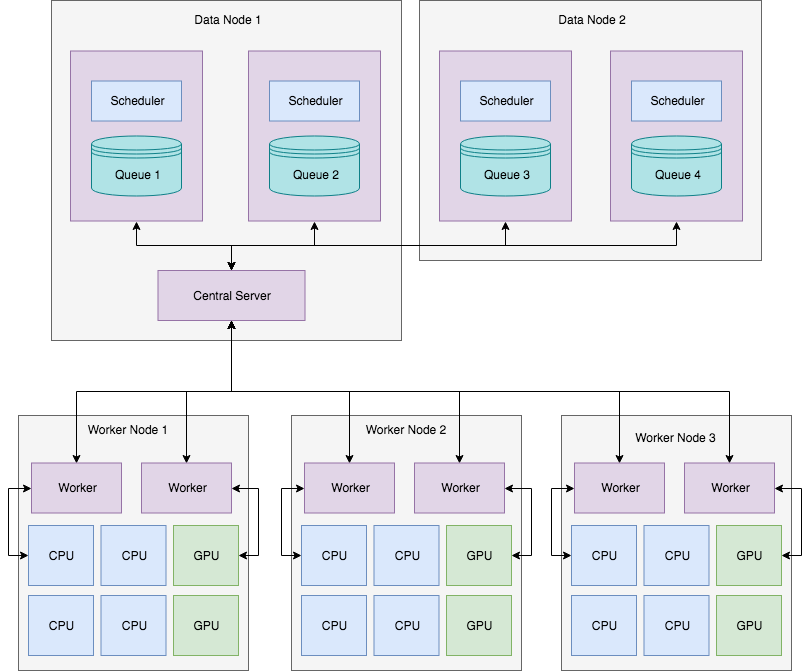

The diagram above was exported from draw.io. Its source (the exported page's mxGraphModel, read from the mxfile embedded in the PNG):
<mxGraphModel dx="1424" dy="2124" grid="1" gridSize="10" guides="1" tooltips="1" connect="1" arrows="1" fold="1" page="1" pageScale="1" pageWidth="850" pageHeight="1100" math="0" shadow="0">
  <root>
    <mxCell id="0" />
    <mxCell id="1" parent="0" />
    <mxCell id="JyVim9Y2xRVVXXo3rCQX-81" value="" style="rounded=0;whiteSpace=wrap;html=1;fillColor=#f5f5f5;strokeColor=#666666;fontColor=#333333;" vertex="1" parent="1">
      <mxGeometry x="488" y="-40" width="342" height="260" as="geometry" />
    </mxCell>
    <mxCell id="JyVim9Y2xRVVXXo3rCQX-60" value="" style="rounded=0;whiteSpace=wrap;html=1;fillColor=#f5f5f5;strokeColor=#666666;fontColor=#333333;" vertex="1" parent="1">
      <mxGeometry x="120" y="-40" width="350" height="340" as="geometry" />
    </mxCell>
    <mxCell id="JyVim9Y2xRVVXXo3rCQX-7" value="" style="rounded=0;whiteSpace=wrap;html=1;fillColor=#f5f5f5;strokeColor=#666666;fontColor=#333333;" vertex="1" parent="1">
      <mxGeometry x="87" y="375" width="230" height="255" as="geometry" />
    </mxCell>
    <mxCell id="JyVim9Y2xRVVXXo3rCQX-8" value="Worker Node 1" style="text;html=1;strokeColor=none;fillColor=none;align=center;verticalAlign=middle;whiteSpace=wrap;rounded=0;" vertex="1" parent="1">
      <mxGeometry x="151" y="387" width="91" height="20" as="geometry" />
    </mxCell>
    <mxCell id="JyVim9Y2xRVVXXo3rCQX-19" style="edgeStyle=orthogonalEdgeStyle;rounded=0;orthogonalLoop=1;jettySize=auto;html=1;exitX=0;exitY=0.5;exitDx=0;exitDy=0;entryX=0;entryY=0.5;entryDx=0;entryDy=0;startArrow=classic;startFill=1;" edge="1" parent="1" source="JyVim9Y2xRVVXXo3rCQX-1" target="JyVim9Y2xRVVXXo3rCQX-9">
      <mxGeometry relative="1" as="geometry" />
    </mxCell>
    <mxCell id="JyVim9Y2xRVVXXo3rCQX-85" style="edgeStyle=orthogonalEdgeStyle;rounded=0;orthogonalLoop=1;jettySize=auto;html=1;exitX=0.5;exitY=0;exitDx=0;exitDy=0;startArrow=classic;startFill=1;" edge="1" parent="1" source="JyVim9Y2xRVVXXo3rCQX-1" target="JyVim9Y2xRVVXXo3rCQX-49">
      <mxGeometry relative="1" as="geometry" />
    </mxCell>
    <mxCell id="JyVim9Y2xRVVXXo3rCQX-1" value="Worker" style="rounded=0;whiteSpace=wrap;html=1;fillColor=#e1d5e7;strokeColor=#9673a6;" vertex="1" parent="1">
      <mxGeometry x="100" y="422.5" width="90" height="50" as="geometry" />
    </mxCell>
    <mxCell id="JyVim9Y2xRVVXXo3rCQX-17" style="edgeStyle=orthogonalEdgeStyle;rounded=0;orthogonalLoop=1;jettySize=auto;html=1;exitX=1;exitY=0.5;exitDx=0;exitDy=0;entryX=1;entryY=0.5;entryDx=0;entryDy=0;startArrow=classic;startFill=1;" edge="1" parent="1" source="JyVim9Y2xRVVXXo3rCQX-2" target="JyVim9Y2xRVVXXo3rCQX-13">
      <mxGeometry relative="1" as="geometry" />
    </mxCell>
    <mxCell id="JyVim9Y2xRVVXXo3rCQX-86" style="edgeStyle=orthogonalEdgeStyle;rounded=0;orthogonalLoop=1;jettySize=auto;html=1;exitX=0.5;exitY=0;exitDx=0;exitDy=0;startArrow=classic;startFill=1;" edge="1" parent="1" source="JyVim9Y2xRVVXXo3rCQX-2">
      <mxGeometry relative="1" as="geometry">
        <mxPoint x="300" y="280" as="targetPoint" />
      </mxGeometry>
    </mxCell>
    <mxCell id="JyVim9Y2xRVVXXo3rCQX-2" value="Worker" style="rounded=0;whiteSpace=wrap;html=1;fillColor=#e1d5e7;strokeColor=#9673a6;" vertex="1" parent="1">
      <mxGeometry x="210" y="422.5" width="90" height="50" as="geometry" />
    </mxCell>
    <mxCell id="JyVim9Y2xRVVXXo3rCQX-9" value="CPU" style="rounded=0;whiteSpace=wrap;html=1;fillColor=#dae8fc;strokeColor=#6c8ebf;" vertex="1" parent="1">
      <mxGeometry x="97" y="485" width="65" height="60" as="geometry" />
    </mxCell>
    <mxCell id="JyVim9Y2xRVVXXo3rCQX-10" value="CPU" style="rounded=0;whiteSpace=wrap;html=1;fillColor=#dae8fc;strokeColor=#6c8ebf;" vertex="1" parent="1">
      <mxGeometry x="169.5" y="485" width="65" height="60" as="geometry" />
    </mxCell>
    <mxCell id="JyVim9Y2xRVVXXo3rCQX-11" value="CPU" style="rounded=0;whiteSpace=wrap;html=1;fillColor=#dae8fc;strokeColor=#6c8ebf;" vertex="1" parent="1">
      <mxGeometry x="97" y="555" width="65" height="60" as="geometry" />
    </mxCell>
    <mxCell id="JyVim9Y2xRVVXXo3rCQX-12" value="CPU" style="rounded=0;whiteSpace=wrap;html=1;fillColor=#dae8fc;strokeColor=#6c8ebf;" vertex="1" parent="1">
      <mxGeometry x="169.5" y="555" width="65" height="60" as="geometry" />
    </mxCell>
    <mxCell id="JyVim9Y2xRVVXXo3rCQX-13" value="GPU" style="rounded=0;whiteSpace=wrap;html=1;fillColor=#d5e8d4;strokeColor=#82b366;" vertex="1" parent="1">
      <mxGeometry x="242" y="485" width="65" height="60" as="geometry" />
    </mxCell>
    <mxCell id="JyVim9Y2xRVVXXo3rCQX-14" value="GPU" style="rounded=0;whiteSpace=wrap;html=1;fillColor=#d5e8d4;strokeColor=#82b366;" vertex="1" parent="1">
      <mxGeometry x="242" y="555" width="65" height="60" as="geometry" />
    </mxCell>
    <mxCell id="JyVim9Y2xRVVXXo3rCQX-20" value="" style="rounded=0;whiteSpace=wrap;html=1;fillColor=#f5f5f5;strokeColor=#666666;fontColor=#333333;" vertex="1" parent="1">
      <mxGeometry x="360" y="375" width="230" height="255" as="geometry" />
    </mxCell>
    <mxCell id="JyVim9Y2xRVVXXo3rCQX-22" style="edgeStyle=orthogonalEdgeStyle;rounded=0;orthogonalLoop=1;jettySize=auto;html=1;exitX=0;exitY=0.5;exitDx=0;exitDy=0;entryX=0;entryY=0.5;entryDx=0;entryDy=0;startArrow=classic;startFill=1;" edge="1" parent="1" source="JyVim9Y2xRVVXXo3rCQX-23" target="JyVim9Y2xRVVXXo3rCQX-26">
      <mxGeometry relative="1" as="geometry" />
    </mxCell>
    <mxCell id="JyVim9Y2xRVVXXo3rCQX-87" style="edgeStyle=orthogonalEdgeStyle;rounded=0;orthogonalLoop=1;jettySize=auto;html=1;exitX=0.5;exitY=0;exitDx=0;exitDy=0;entryX=0.5;entryY=1;entryDx=0;entryDy=0;startArrow=classic;startFill=1;" edge="1" parent="1" source="JyVim9Y2xRVVXXo3rCQX-23" target="JyVim9Y2xRVVXXo3rCQX-49">
      <mxGeometry relative="1" as="geometry" />
    </mxCell>
    <mxCell id="JyVim9Y2xRVVXXo3rCQX-23" value="Worker" style="rounded=0;whiteSpace=wrap;html=1;fillColor=#e1d5e7;strokeColor=#9673a6;" vertex="1" parent="1">
      <mxGeometry x="373" y="422.5" width="90" height="50" as="geometry" />
    </mxCell>
    <mxCell id="JyVim9Y2xRVVXXo3rCQX-24" style="edgeStyle=orthogonalEdgeStyle;rounded=0;orthogonalLoop=1;jettySize=auto;html=1;exitX=1;exitY=0.5;exitDx=0;exitDy=0;entryX=1;entryY=0.5;entryDx=0;entryDy=0;startArrow=classic;startFill=1;" edge="1" parent="1" source="JyVim9Y2xRVVXXo3rCQX-25" target="JyVim9Y2xRVVXXo3rCQX-30">
      <mxGeometry relative="1" as="geometry" />
    </mxCell>
    <mxCell id="JyVim9Y2xRVVXXo3rCQX-88" style="edgeStyle=orthogonalEdgeStyle;rounded=0;orthogonalLoop=1;jettySize=auto;html=1;exitX=0.5;exitY=0;exitDx=0;exitDy=0;entryX=0.5;entryY=1;entryDx=0;entryDy=0;startArrow=classic;startFill=1;" edge="1" parent="1" source="JyVim9Y2xRVVXXo3rCQX-25" target="JyVim9Y2xRVVXXo3rCQX-49">
      <mxGeometry relative="1" as="geometry" />
    </mxCell>
    <mxCell id="JyVim9Y2xRVVXXo3rCQX-25" value="Worker" style="rounded=0;whiteSpace=wrap;html=1;fillColor=#e1d5e7;strokeColor=#9673a6;" vertex="1" parent="1">
      <mxGeometry x="483" y="422.5" width="90" height="50" as="geometry" />
    </mxCell>
    <mxCell id="JyVim9Y2xRVVXXo3rCQX-26" value="CPU" style="rounded=0;whiteSpace=wrap;html=1;fillColor=#dae8fc;strokeColor=#6c8ebf;" vertex="1" parent="1">
      <mxGeometry x="370" y="485" width="65" height="60" as="geometry" />
    </mxCell>
    <mxCell id="JyVim9Y2xRVVXXo3rCQX-27" value="CPU" style="rounded=0;whiteSpace=wrap;html=1;fillColor=#dae8fc;strokeColor=#6c8ebf;" vertex="1" parent="1">
      <mxGeometry x="442.5" y="485" width="65" height="60" as="geometry" />
    </mxCell>
    <mxCell id="JyVim9Y2xRVVXXo3rCQX-28" value="CPU" style="rounded=0;whiteSpace=wrap;html=1;fillColor=#dae8fc;strokeColor=#6c8ebf;" vertex="1" parent="1">
      <mxGeometry x="370" y="555" width="65" height="60" as="geometry" />
    </mxCell>
    <mxCell id="JyVim9Y2xRVVXXo3rCQX-29" value="CPU" style="rounded=0;whiteSpace=wrap;html=1;fillColor=#dae8fc;strokeColor=#6c8ebf;" vertex="1" parent="1">
      <mxGeometry x="442.5" y="555" width="65" height="60" as="geometry" />
    </mxCell>
    <mxCell id="JyVim9Y2xRVVXXo3rCQX-30" value="GPU" style="rounded=0;whiteSpace=wrap;html=1;fillColor=#d5e8d4;strokeColor=#82b366;" vertex="1" parent="1">
      <mxGeometry x="515" y="485" width="65" height="60" as="geometry" />
    </mxCell>
    <mxCell id="JyVim9Y2xRVVXXo3rCQX-31" value="GPU" style="rounded=0;whiteSpace=wrap;html=1;fillColor=#d5e8d4;strokeColor=#82b366;" vertex="1" parent="1">
      <mxGeometry x="515" y="555" width="65" height="60" as="geometry" />
    </mxCell>
    <mxCell id="JyVim9Y2xRVVXXo3rCQX-32" value="" style="rounded=0;whiteSpace=wrap;html=1;fillColor=#f5f5f5;strokeColor=#666666;fontColor=#333333;" vertex="1" parent="1">
      <mxGeometry x="630" y="375" width="230" height="255" as="geometry" />
    </mxCell>
    <mxCell id="JyVim9Y2xRVVXXo3rCQX-34" style="edgeStyle=orthogonalEdgeStyle;rounded=0;orthogonalLoop=1;jettySize=auto;html=1;exitX=0;exitY=0.5;exitDx=0;exitDy=0;entryX=0;entryY=0.5;entryDx=0;entryDy=0;startArrow=classic;startFill=1;" edge="1" parent="1" source="JyVim9Y2xRVVXXo3rCQX-35" target="JyVim9Y2xRVVXXo3rCQX-38">
      <mxGeometry relative="1" as="geometry" />
    </mxCell>
    <mxCell id="JyVim9Y2xRVVXXo3rCQX-89" style="edgeStyle=orthogonalEdgeStyle;rounded=0;orthogonalLoop=1;jettySize=auto;html=1;exitX=0.5;exitY=0;exitDx=0;exitDy=0;entryX=0.5;entryY=1;entryDx=0;entryDy=0;startArrow=classic;startFill=1;" edge="1" parent="1" source="JyVim9Y2xRVVXXo3rCQX-35" target="JyVim9Y2xRVVXXo3rCQX-49">
      <mxGeometry relative="1" as="geometry" />
    </mxCell>
    <mxCell id="JyVim9Y2xRVVXXo3rCQX-35" value="Worker" style="rounded=0;whiteSpace=wrap;html=1;fillColor=#e1d5e7;strokeColor=#9673a6;" vertex="1" parent="1">
      <mxGeometry x="643" y="422.5" width="90" height="50" as="geometry" />
    </mxCell>
    <mxCell id="JyVim9Y2xRVVXXo3rCQX-36" style="edgeStyle=orthogonalEdgeStyle;rounded=0;orthogonalLoop=1;jettySize=auto;html=1;exitX=1;exitY=0.5;exitDx=0;exitDy=0;entryX=1;entryY=0.5;entryDx=0;entryDy=0;startArrow=classic;startFill=1;" edge="1" parent="1" source="JyVim9Y2xRVVXXo3rCQX-37" target="JyVim9Y2xRVVXXo3rCQX-42">
      <mxGeometry relative="1" as="geometry" />
    </mxCell>
    <mxCell id="JyVim9Y2xRVVXXo3rCQX-90" style="edgeStyle=orthogonalEdgeStyle;rounded=0;orthogonalLoop=1;jettySize=auto;html=1;exitX=0.5;exitY=0;exitDx=0;exitDy=0;entryX=0.5;entryY=1;entryDx=0;entryDy=0;startArrow=classic;startFill=1;" edge="1" parent="1" source="JyVim9Y2xRVVXXo3rCQX-37" target="JyVim9Y2xRVVXXo3rCQX-49">
      <mxGeometry relative="1" as="geometry" />
    </mxCell>
    <mxCell id="JyVim9Y2xRVVXXo3rCQX-37" value="Worker" style="rounded=0;whiteSpace=wrap;html=1;fillColor=#e1d5e7;strokeColor=#9673a6;" vertex="1" parent="1">
      <mxGeometry x="753" y="422.5" width="90" height="50" as="geometry" />
    </mxCell>
    <mxCell id="JyVim9Y2xRVVXXo3rCQX-38" value="CPU" style="rounded=0;whiteSpace=wrap;html=1;fillColor=#dae8fc;strokeColor=#6c8ebf;" vertex="1" parent="1">
      <mxGeometry x="640" y="485" width="65" height="60" as="geometry" />
    </mxCell>
    <mxCell id="JyVim9Y2xRVVXXo3rCQX-39" value="CPU" style="rounded=0;whiteSpace=wrap;html=1;fillColor=#dae8fc;strokeColor=#6c8ebf;" vertex="1" parent="1">
      <mxGeometry x="712.5" y="485" width="65" height="60" as="geometry" />
    </mxCell>
    <mxCell id="JyVim9Y2xRVVXXo3rCQX-40" value="CPU" style="rounded=0;whiteSpace=wrap;html=1;fillColor=#dae8fc;strokeColor=#6c8ebf;" vertex="1" parent="1">
      <mxGeometry x="640" y="555" width="65" height="60" as="geometry" />
    </mxCell>
    <mxCell id="JyVim9Y2xRVVXXo3rCQX-41" value="CPU" style="rounded=0;whiteSpace=wrap;html=1;fillColor=#dae8fc;strokeColor=#6c8ebf;" vertex="1" parent="1">
      <mxGeometry x="712.5" y="555" width="65" height="60" as="geometry" />
    </mxCell>
    <mxCell id="JyVim9Y2xRVVXXo3rCQX-42" value="GPU" style="rounded=0;whiteSpace=wrap;html=1;fillColor=#d5e8d4;strokeColor=#82b366;" vertex="1" parent="1">
      <mxGeometry x="785" y="485" width="65" height="60" as="geometry" />
    </mxCell>
    <mxCell id="JyVim9Y2xRVVXXo3rCQX-43" value="GPU" style="rounded=0;whiteSpace=wrap;html=1;fillColor=#d5e8d4;strokeColor=#82b366;" vertex="1" parent="1">
      <mxGeometry x="785" y="555" width="65" height="60" as="geometry" />
    </mxCell>
    <mxCell id="JyVim9Y2xRVVXXo3rCQX-91" style="edgeStyle=orthogonalEdgeStyle;rounded=0;orthogonalLoop=1;jettySize=auto;html=1;exitX=0.5;exitY=0;exitDx=0;exitDy=0;entryX=0.5;entryY=1;entryDx=0;entryDy=0;startArrow=classic;startFill=1;" edge="1" parent="1" source="JyVim9Y2xRVVXXo3rCQX-49" target="JyVim9Y2xRVVXXo3rCQX-68">
      <mxGeometry relative="1" as="geometry" />
    </mxCell>
    <mxCell id="JyVim9Y2xRVVXXo3rCQX-92" style="edgeStyle=orthogonalEdgeStyle;rounded=0;orthogonalLoop=1;jettySize=auto;html=1;exitX=0.5;exitY=0;exitDx=0;exitDy=0;entryX=0.5;entryY=1;entryDx=0;entryDy=0;startArrow=classic;startFill=1;" edge="1" parent="1" source="JyVim9Y2xRVVXXo3rCQX-49" target="JyVim9Y2xRVVXXo3rCQX-71">
      <mxGeometry relative="1" as="geometry" />
    </mxCell>
    <mxCell id="JyVim9Y2xRVVXXo3rCQX-93" style="edgeStyle=orthogonalEdgeStyle;rounded=0;orthogonalLoop=1;jettySize=auto;html=1;exitX=0.5;exitY=0;exitDx=0;exitDy=0;entryX=0.5;entryY=1;entryDx=0;entryDy=0;startArrow=classic;startFill=1;" edge="1" parent="1" source="JyVim9Y2xRVVXXo3rCQX-49" target="JyVim9Y2xRVVXXo3rCQX-65">
      <mxGeometry relative="1" as="geometry" />
    </mxCell>
    <mxCell id="JyVim9Y2xRVVXXo3rCQX-94" style="edgeStyle=orthogonalEdgeStyle;rounded=0;orthogonalLoop=1;jettySize=auto;html=1;exitX=0.5;exitY=0;exitDx=0;exitDy=0;entryX=0.5;entryY=1;entryDx=0;entryDy=0;startArrow=classic;startFill=1;" edge="1" parent="1" source="JyVim9Y2xRVVXXo3rCQX-49" target="JyVim9Y2xRVVXXo3rCQX-62">
      <mxGeometry relative="1" as="geometry" />
    </mxCell>
    <mxCell id="JyVim9Y2xRVVXXo3rCQX-49" value="Central Server" style="rounded=0;whiteSpace=wrap;html=1;fillColor=#e1d5e7;strokeColor=#9673a6;" vertex="1" parent="1">
      <mxGeometry x="226.5" y="230" width="147" height="50" as="geometry" />
    </mxCell>
    <mxCell id="JyVim9Y2xRVVXXo3rCQX-62" value="" style="rounded=0;whiteSpace=wrap;html=1;fillColor=#e1d5e7;strokeColor=#9673a6;" vertex="1" parent="1">
      <mxGeometry x="679" y="10.5" width="132" height="170" as="geometry" />
    </mxCell>
    <mxCell id="JyVim9Y2xRVVXXo3rCQX-63" value="Queue 4" style="shape=datastore;whiteSpace=wrap;html=1;fillColor=#b0e3e6;strokeColor=#0e8088;" vertex="1" parent="1">
      <mxGeometry x="700" y="95.5" width="90" height="60" as="geometry" />
    </mxCell>
    <mxCell id="JyVim9Y2xRVVXXo3rCQX-64" value="Scheduler" style="rounded=0;whiteSpace=wrap;html=1;fillColor=#dae8fc;strokeColor=#6c8ebf;" vertex="1" parent="1">
      <mxGeometry x="700" y="40.5" width="90" height="40" as="geometry" />
    </mxCell>
    <mxCell id="JyVim9Y2xRVVXXo3rCQX-65" value="" style="rounded=0;whiteSpace=wrap;html=1;fillColor=#e1d5e7;strokeColor=#9673a6;" vertex="1" parent="1">
      <mxGeometry x="508" y="10.5" width="132" height="170" as="geometry" />
    </mxCell>
    <mxCell id="JyVim9Y2xRVVXXo3rCQX-66" value="Queue 3" style="shape=datastore;whiteSpace=wrap;html=1;fillColor=#b0e3e6;strokeColor=#0e8088;" vertex="1" parent="1">
      <mxGeometry x="529" y="95.5" width="90" height="60" as="geometry" />
    </mxCell>
    <mxCell id="JyVim9Y2xRVVXXo3rCQX-67" value="Scheduler" style="rounded=0;whiteSpace=wrap;html=1;fillColor=#dae8fc;strokeColor=#6c8ebf;" vertex="1" parent="1">
      <mxGeometry x="529" y="40.5" width="90" height="40" as="geometry" />
    </mxCell>
    <mxCell id="JyVim9Y2xRVVXXo3rCQX-68" value="" style="rounded=0;whiteSpace=wrap;html=1;fillColor=#e1d5e7;strokeColor=#9673a6;" vertex="1" parent="1">
      <mxGeometry x="139" y="10.5" width="132" height="170" as="geometry" />
    </mxCell>
    <mxCell id="JyVim9Y2xRVVXXo3rCQX-69" value="Queue 1" style="shape=datastore;whiteSpace=wrap;html=1;fillColor=#b0e3e6;strokeColor=#0e8088;" vertex="1" parent="1">
      <mxGeometry x="160" y="95.5" width="90" height="60" as="geometry" />
    </mxCell>
    <mxCell id="JyVim9Y2xRVVXXo3rCQX-70" value="Scheduler" style="rounded=0;whiteSpace=wrap;html=1;fillColor=#dae8fc;strokeColor=#6c8ebf;" vertex="1" parent="1">
      <mxGeometry x="160" y="40.5" width="90" height="40" as="geometry" />
    </mxCell>
    <mxCell id="JyVim9Y2xRVVXXo3rCQX-71" value="" style="rounded=0;whiteSpace=wrap;html=1;fillColor=#e1d5e7;strokeColor=#9673a6;" vertex="1" parent="1">
      <mxGeometry x="317" y="10.5" width="132" height="170" as="geometry" />
    </mxCell>
    <mxCell id="JyVim9Y2xRVVXXo3rCQX-72" value="Queue 2" style="shape=datastore;whiteSpace=wrap;html=1;fillColor=#b0e3e6;strokeColor=#0e8088;" vertex="1" parent="1">
      <mxGeometry x="338" y="95.5" width="90" height="60" as="geometry" />
    </mxCell>
    <mxCell id="JyVim9Y2xRVVXXo3rCQX-73" value="Scheduler" style="rounded=0;whiteSpace=wrap;html=1;fillColor=#dae8fc;strokeColor=#6c8ebf;" vertex="1" parent="1">
      <mxGeometry x="338" y="40.5" width="90" height="40" as="geometry" />
    </mxCell>
    <mxCell id="JyVim9Y2xRVVXXo3rCQX-79" value="Worker Node 2" style="text;html=1;strokeColor=none;fillColor=none;align=center;verticalAlign=middle;whiteSpace=wrap;rounded=0;" vertex="1" parent="1">
      <mxGeometry x="429.5" y="387" width="91" height="20" as="geometry" />
    </mxCell>
    <mxCell id="JyVim9Y2xRVVXXo3rCQX-80" value="Worker Node 3" style="text;html=1;strokeColor=none;fillColor=none;align=center;verticalAlign=middle;whiteSpace=wrap;rounded=0;" vertex="1" parent="1">
      <mxGeometry x="692.5" y="387" width="101" height="20" as="geometry" />
    </mxCell>
    <mxCell id="JyVim9Y2xRVVXXo3rCQX-83" value="Data Node 1" style="text;html=1;strokeColor=none;fillColor=none;align=center;verticalAlign=middle;whiteSpace=wrap;rounded=0;" vertex="1" parent="1">
      <mxGeometry x="249.5" y="-30.5" width="91" height="20" as="geometry" />
    </mxCell>
    <mxCell id="JyVim9Y2xRVVXXo3rCQX-84" value="Data Node 2" style="text;html=1;strokeColor=none;fillColor=none;align=center;verticalAlign=middle;whiteSpace=wrap;rounded=0;" vertex="1" parent="1">
      <mxGeometry x="613.5" y="-30.5" width="91" height="20" as="geometry" />
    </mxCell>
  </root>
</mxGraphModel>